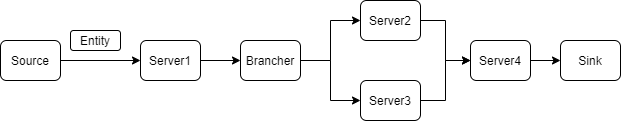

The diagram above was exported from draw.io. Its source (the exported page's mxGraphModel, read from the mxfile embedded in the PNG):
<mxGraphModel dx="853" dy="487" grid="1" gridSize="10" guides="1" tooltips="1" connect="1" arrows="1" fold="1" page="1" pageScale="1" pageWidth="850" pageHeight="1100" math="0" shadow="0">
  <root>
    <mxCell id="0" />
    <mxCell id="1" parent="0" />
    <mxCell id="2" value="Entity" style="rounded=1;whiteSpace=wrap;html=1;" vertex="1" parent="1">
      <mxGeometry x="110" y="560" width="50" height="20" as="geometry" />
    </mxCell>
    <mxCell id="3" style="edgeStyle=orthogonalEdgeStyle;rounded=0;orthogonalLoop=1;jettySize=auto;html=1;entryX=0;entryY=0.5;entryDx=0;entryDy=0;" edge="1" source="4" target="6" parent="1">
      <mxGeometry relative="1" as="geometry" />
    </mxCell>
    <mxCell id="4" value="Source" style="rounded=1;whiteSpace=wrap;html=1;" vertex="1" parent="1">
      <mxGeometry x="40" y="570" width="60" height="40" as="geometry" />
    </mxCell>
    <mxCell id="5" style="edgeStyle=orthogonalEdgeStyle;rounded=0;orthogonalLoop=1;jettySize=auto;html=1;" edge="1" source="6" target="9" parent="1">
      <mxGeometry relative="1" as="geometry" />
    </mxCell>
    <mxCell id="6" value="Server1" style="rounded=1;whiteSpace=wrap;html=1;" vertex="1" parent="1">
      <mxGeometry x="180" y="570" width="60" height="40" as="geometry" />
    </mxCell>
    <mxCell id="7" style="edgeStyle=orthogonalEdgeStyle;rounded=0;orthogonalLoop=1;jettySize=auto;html=1;entryX=0;entryY=0.5;entryDx=0;entryDy=0;" edge="1" source="9" target="11" parent="1">
      <mxGeometry relative="1" as="geometry" />
    </mxCell>
    <mxCell id="8" style="edgeStyle=orthogonalEdgeStyle;rounded=0;orthogonalLoop=1;jettySize=auto;html=1;" edge="1" source="9" target="13" parent="1">
      <mxGeometry relative="1" as="geometry" />
    </mxCell>
    <mxCell id="9" value="Brancher" style="rounded=1;whiteSpace=wrap;html=1;" vertex="1" parent="1">
      <mxGeometry x="280" y="570" width="60" height="40" as="geometry" />
    </mxCell>
    <mxCell id="10" style="edgeStyle=orthogonalEdgeStyle;rounded=0;orthogonalLoop=1;jettySize=auto;html=1;" edge="1" source="11" target="15" parent="1">
      <mxGeometry relative="1" as="geometry" />
    </mxCell>
    <mxCell id="11" value="Server2" style="rounded=1;whiteSpace=wrap;html=1;" vertex="1" parent="1">
      <mxGeometry x="400" y="530" width="60" height="40" as="geometry" />
    </mxCell>
    <mxCell id="12" style="edgeStyle=orthogonalEdgeStyle;rounded=0;orthogonalLoop=1;jettySize=auto;html=1;" edge="1" source="13" target="15" parent="1">
      <mxGeometry relative="1" as="geometry" />
    </mxCell>
    <mxCell id="13" value="Server3" style="rounded=1;whiteSpace=wrap;html=1;" vertex="1" parent="1">
      <mxGeometry x="400" y="610" width="60" height="40" as="geometry" />
    </mxCell>
    <mxCell id="14" style="edgeStyle=orthogonalEdgeStyle;rounded=0;orthogonalLoop=1;jettySize=auto;html=1;entryX=0;entryY=0.5;entryDx=0;entryDy=0;" edge="1" source="15" target="16" parent="1">
      <mxGeometry relative="1" as="geometry" />
    </mxCell>
    <mxCell id="15" value="Server4" style="rounded=1;whiteSpace=wrap;html=1;" vertex="1" parent="1">
      <mxGeometry x="510" y="570" width="60" height="40" as="geometry" />
    </mxCell>
    <mxCell id="16" value="Sink" style="rounded=1;whiteSpace=wrap;html=1;" vertex="1" parent="1">
      <mxGeometry x="600" y="570" width="60" height="40" as="geometry" />
    </mxCell>
  </root>
</mxGraphModel>